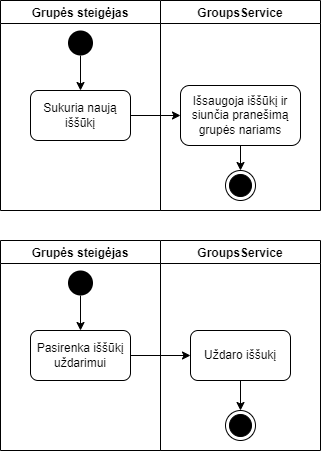

The diagram above was exported from draw.io. Its source (the exported page's mxGraphModel, read from the mxfile embedded in the PNG):
<mxGraphModel dx="1379" dy="804" grid="1" gridSize="10" guides="1" tooltips="1" connect="1" arrows="1" fold="1" page="1" pageScale="1" pageWidth="827" pageHeight="1169" math="0" shadow="0">
  <root>
    <mxCell id="0" />
    <mxCell id="1" parent="0" />
    <mxCell id="voVMHUA5E3Yln6qHEUWA-140" value="Grupės steigėjas" style="swimlane;" parent="1" vertex="1">
      <mxGeometry x="40" y="40" width="160" height="210" as="geometry" />
    </mxCell>
    <mxCell id="voVMHUA5E3Yln6qHEUWA-141" value="" style="edgeStyle=orthogonalEdgeStyle;rounded=0;orthogonalLoop=1;jettySize=auto;html=1;" parent="voVMHUA5E3Yln6qHEUWA-140" source="voVMHUA5E3Yln6qHEUWA-142" target="voVMHUA5E3Yln6qHEUWA-143" edge="1">
      <mxGeometry relative="1" as="geometry" />
    </mxCell>
    <mxCell id="voVMHUA5E3Yln6qHEUWA-142" value="" style="ellipse;fillColor=#000000;strokeColor=none;" parent="voVMHUA5E3Yln6qHEUWA-140" vertex="1">
      <mxGeometry x="67.5" y="30" width="25" height="25" as="geometry" />
    </mxCell>
    <mxCell id="voVMHUA5E3Yln6qHEUWA-143" value="Sukuria naują iššūkį" style="rounded=1;whiteSpace=wrap;html=1;" parent="voVMHUA5E3Yln6qHEUWA-140" vertex="1">
      <mxGeometry x="30" y="90" width="100" height="50" as="geometry" />
    </mxCell>
    <mxCell id="voVMHUA5E3Yln6qHEUWA-144" value="GroupsService" style="swimlane;" parent="1" vertex="1">
      <mxGeometry x="200" y="40" width="160" height="210" as="geometry" />
    </mxCell>
    <mxCell id="voVMHUA5E3Yln6qHEUWA-145" value="" style="ellipse;html=1;shape=endState;fillColor=#000000;strokeColor=#000000;" parent="voVMHUA5E3Yln6qHEUWA-144" vertex="1">
      <mxGeometry x="65" y="170" width="30" height="30" as="geometry" />
    </mxCell>
    <mxCell id="voVMHUA5E3Yln6qHEUWA-146" value="" style="edgeStyle=orthogonalEdgeStyle;rounded=0;orthogonalLoop=1;jettySize=auto;html=1;" parent="voVMHUA5E3Yln6qHEUWA-144" source="voVMHUA5E3Yln6qHEUWA-147" target="voVMHUA5E3Yln6qHEUWA-145" edge="1">
      <mxGeometry relative="1" as="geometry" />
    </mxCell>
    <mxCell id="voVMHUA5E3Yln6qHEUWA-147" value="Išsaugoja iššūkį ir siunčia pranešimą grupės nariams" style="rounded=1;whiteSpace=wrap;html=1;" parent="voVMHUA5E3Yln6qHEUWA-144" vertex="1">
      <mxGeometry x="20" y="85" width="120" height="60" as="geometry" />
    </mxCell>
    <mxCell id="voVMHUA5E3Yln6qHEUWA-148" value="" style="edgeStyle=orthogonalEdgeStyle;rounded=0;orthogonalLoop=1;jettySize=auto;html=1;" parent="1" source="voVMHUA5E3Yln6qHEUWA-143" target="voVMHUA5E3Yln6qHEUWA-147" edge="1">
      <mxGeometry relative="1" as="geometry" />
    </mxCell>
    <mxCell id="voVMHUA5E3Yln6qHEUWA-149" value="Grupės steigėjas" style="swimlane;" parent="1" vertex="1">
      <mxGeometry x="40" y="280" width="160" height="210" as="geometry" />
    </mxCell>
    <mxCell id="voVMHUA5E3Yln6qHEUWA-150" value="" style="edgeStyle=orthogonalEdgeStyle;rounded=0;orthogonalLoop=1;jettySize=auto;html=1;" parent="voVMHUA5E3Yln6qHEUWA-149" source="voVMHUA5E3Yln6qHEUWA-151" target="voVMHUA5E3Yln6qHEUWA-152" edge="1">
      <mxGeometry relative="1" as="geometry" />
    </mxCell>
    <mxCell id="voVMHUA5E3Yln6qHEUWA-151" value="" style="ellipse;fillColor=#000000;strokeColor=none;" parent="voVMHUA5E3Yln6qHEUWA-149" vertex="1">
      <mxGeometry x="67.5" y="30" width="25" height="25" as="geometry" />
    </mxCell>
    <mxCell id="voVMHUA5E3Yln6qHEUWA-152" value="Pasirenka iššūkį uždarimui" style="rounded=1;whiteSpace=wrap;html=1;" parent="voVMHUA5E3Yln6qHEUWA-149" vertex="1">
      <mxGeometry x="30" y="90" width="100" height="50" as="geometry" />
    </mxCell>
    <mxCell id="voVMHUA5E3Yln6qHEUWA-153" value="GroupsService" style="swimlane;" parent="1" vertex="1">
      <mxGeometry x="200" y="280" width="160" height="210" as="geometry" />
    </mxCell>
    <mxCell id="voVMHUA5E3Yln6qHEUWA-154" value="" style="ellipse;html=1;shape=endState;fillColor=#000000;strokeColor=#000000;" parent="voVMHUA5E3Yln6qHEUWA-153" vertex="1">
      <mxGeometry x="65" y="170" width="30" height="30" as="geometry" />
    </mxCell>
    <mxCell id="voVMHUA5E3Yln6qHEUWA-161" style="edgeStyle=orthogonalEdgeStyle;rounded=0;orthogonalLoop=1;jettySize=auto;html=1;exitX=0.5;exitY=1;exitDx=0;exitDy=0;entryX=0.5;entryY=0;entryDx=0;entryDy=0;" parent="voVMHUA5E3Yln6qHEUWA-153" source="voVMHUA5E3Yln6qHEUWA-158" target="voVMHUA5E3Yln6qHEUWA-154" edge="1">
      <mxGeometry relative="1" as="geometry" />
    </mxCell>
    <mxCell id="voVMHUA5E3Yln6qHEUWA-158" value="Uždaro iššukį" style="rounded=1;whiteSpace=wrap;html=1;" parent="voVMHUA5E3Yln6qHEUWA-153" vertex="1">
      <mxGeometry x="30" y="90" width="100" height="50" as="geometry" />
    </mxCell>
    <mxCell id="voVMHUA5E3Yln6qHEUWA-159" value="" style="edgeStyle=orthogonalEdgeStyle;rounded=0;orthogonalLoop=1;jettySize=auto;html=1;" parent="1" source="voVMHUA5E3Yln6qHEUWA-152" target="voVMHUA5E3Yln6qHEUWA-158" edge="1">
      <mxGeometry relative="1" as="geometry" />
    </mxCell>
  </root>
</mxGraphModel>